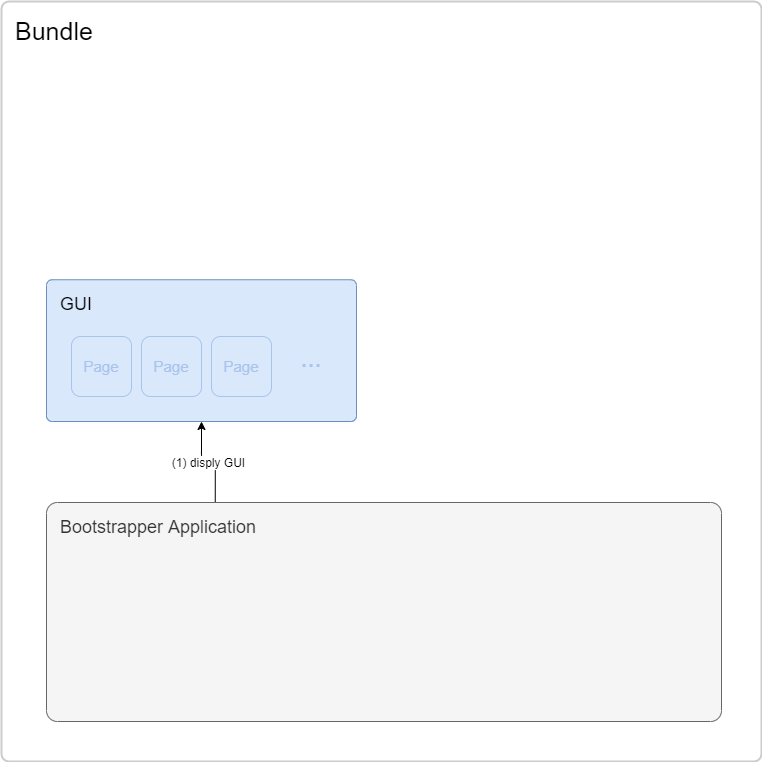

The diagram above was exported from draw.io. Its source (the exported page's mxGraphModel, read from the mxfile embedded in the PNG):
<mxGraphModel dx="1086" dy="770" grid="1" gridSize="10" guides="1" tooltips="1" connect="1" arrows="1" fold="1" page="1" pageScale="1" pageWidth="827" pageHeight="1169" math="0" shadow="0">
  <root>
    <mxCell id="0" />
    <mxCell id="1" parent="0" />
    <mxCell id="2uptujwr_30s-NRKV0OE-1" value="Bundle" style="rounded=1;whiteSpace=wrap;html=1;fontSize=25;align=left;verticalAlign=top;spacingLeft=12;spacingTop=8;container=1;collapsible=0;recursiveResize=0;strokeWidth=2;strokeColor=#CCCCCC;arcSize=1;" parent="1" vertex="1">
      <mxGeometry x="40" y="80" width="760" height="760" as="geometry" />
    </mxCell>
    <mxCell id="2uptujwr_30s-NRKV0OE-4" value="GUI" style="rounded=1;whiteSpace=wrap;html=1;fontSize=18;align=left;arcSize=4;verticalAlign=top;spacingLeft=12;spacingTop=8;container=1;collapsible=0;recursiveResize=0;fillColor=#dae8fc;strokeColor=#6c8ebf;" parent="2uptujwr_30s-NRKV0OE-1" vertex="1">
      <mxGeometry x="45" y="278.25" width="310" height="141.75" as="geometry" />
    </mxCell>
    <mxCell id="2uptujwr_30s-NRKV0OE-12" value="Page" style="rounded=1;whiteSpace=wrap;html=1;fontSize=15;align=center;fillColor=#dae8fc;strokeColor=#A9C4EB;fontColor=#A9C4EB;" parent="2uptujwr_30s-NRKV0OE-4" vertex="1">
      <mxGeometry x="165" y="56.75" width="60" height="60" as="geometry" />
    </mxCell>
    <mxCell id="2uptujwr_30s-NRKV0OE-14" value="..." style="text;html=1;align=center;verticalAlign=middle;whiteSpace=wrap;rounded=0;fontSize=25;fontColor=#A9C4EB;" parent="2uptujwr_30s-NRKV0OE-4" vertex="1">
      <mxGeometry x="245" y="62.75" width="40" height="30" as="geometry" />
    </mxCell>
    <mxCell id="2uptujwr_30s-NRKV0OE-21" value="Page" style="rounded=1;whiteSpace=wrap;html=1;fontSize=15;align=center;fillColor=#dae8fc;strokeColor=#A9C4EB;fontColor=#A9C4EB;" parent="2uptujwr_30s-NRKV0OE-4" vertex="1">
      <mxGeometry x="25" y="56.75" width="60" height="60" as="geometry" />
    </mxCell>
    <mxCell id="2uptujwr_30s-NRKV0OE-22" value="Page" style="rounded=1;whiteSpace=wrap;html=1;fontSize=15;align=center;fillColor=#dae8fc;strokeColor=#A9C4EB;fontColor=#A9C4EB;" parent="2uptujwr_30s-NRKV0OE-4" vertex="1">
      <mxGeometry x="95" y="56.75" width="60" height="60" as="geometry" />
    </mxCell>
    <mxCell id="2uptujwr_30s-NRKV0OE-17" value="(1) disply GUI" style="edgeStyle=orthogonalEdgeStyle;rounded=1;orthogonalLoop=1;jettySize=auto;html=1;exitX=0.25;exitY=0;exitDx=0;exitDy=0;entryX=0.5;entryY=1;entryDx=0;entryDy=0;fontSize=12;" parent="2uptujwr_30s-NRKV0OE-1" source="2uptujwr_30s-NRKV0OE-16" target="2uptujwr_30s-NRKV0OE-4" edge="1">
      <mxGeometry relative="1" as="geometry" />
    </mxCell>
    <mxCell id="2uptujwr_30s-NRKV0OE-16" value="Bootstrapper Application" style="rounded=1;whiteSpace=wrap;html=1;fontSize=18;align=left;arcSize=5;verticalAlign=top;spacingLeft=12;spacingTop=8;fillColor=#f5f5f5;strokeColor=#666666;fontColor=#333333;" parent="2uptujwr_30s-NRKV0OE-1" vertex="1">
      <mxGeometry x="45" y="501" width="675" height="219" as="geometry" />
    </mxCell>
  </root>
</mxGraphModel>